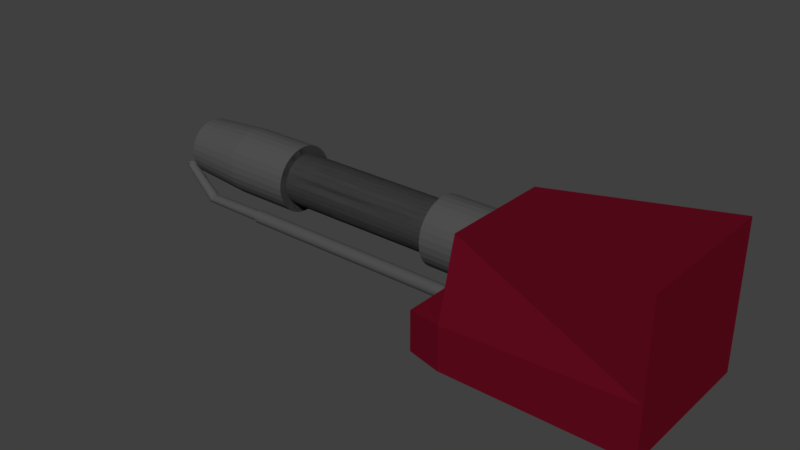 # Source: flamethrower.blend  (saved by Blender 2.77.0; exported with 4.5.12 LTS)
import bpy
from mathutils import Matrix  # noqa: F401  (used for matrix-valued properties, if any)

bpy.ops.wm.read_factory_settings(use_empty=True)
scene = bpy.context.scene
scene.name = 'Scene'

# ---- collections
col_collection_1 = bpy.data.collections.new('Collection 1'); scene.collection.children.link(col_collection_1)

# ---- materials (node trees are filled in below, after node groups)
mat_flamethrowermetal2 = bpy.data.materials.new('FlameThrowerMetal2')
mat_flamethrowermetal2.alpha_threshold = 0.0
mat_flamethrowermetal2.use_transparent_shadow = False
mat_flamethrowermetal2.diffuse_color = (0.08353, 0.08353, 0.08353, 1.0)
mat_flamethrowermetal2.roughness = 0.5
mat_flamethrowermetal = bpy.data.materials.new('FlameThrowerMetal')
mat_flamethrowermetal.alpha_threshold = 0.0
mat_flamethrowermetal.use_transparent_shadow = False
mat_flamethrowermetal.diffuse_color = (0.1329, 0.00399, 0.01387, 1.0)
mat_flamethrowermetal.roughness = 0.5

# ---- material node trees

# ---- world
world_world = bpy.data.worlds.new('World'); scene.world = world_world
world_world.color = (0.05088, 0.05088, 0.05088)
world_world.use_sun_shadow = False
world_world.sun_shadow_jitter_overblur = 0.0
world_world.cycles.sampling_method = 'MANUAL'

# ---- meshes
me_circle_002 = bpy.data.meshes.new('Circle.002')
me_circle_002.from_pydata([(-3.795e-08, 0.6804, 0.0), (-0.1327, 0.6673, 0.0), (-0.2604, 0.6286, 0.0), (-0.378, 0.5657, 0.0), (-0.4811, 0.4811, 0.0), (-0.5657, 0.378, 0.0), (-0.6286, 0.2604, 0.0), (-0.6673, 0.1327, 0.0), (-0.6804, 1.425e-07, 0.0), (-0.6673, -0.1327, 0.0), (-0.6286, -0.2604, 0.0), (-0.5657, -0.378, 0.0), (-0.4811, -0.4811, 0.0), (-0.378, -0.5657, 0.0), (-0.2604, -0.6286, 0.0), (-0.1327, -0.6673, 0.0), (1.837e-07, -0.6804, 0.0), (0.1327, -0.6673, 0.0), (0.2604, -0.6286, 0.0), (0.378, -0.5657, 0.0), (0.4811, -0.4811, 0.0), (0.5657, -0.378, 0.0), (0.6286, -0.2604, 0.0), (0.6673, -0.1327, 0.0), (0.6804, 7.48e-07, 0.0), (0.6673, 0.1327, 0.0), (0.6286, 0.2604, 0.0), (0.5657, 0.378, 0.0), (0.4811, 0.4811, 0.0), (0.378, 0.5657, 0.0), (0.2604, 0.6286, 0.0), (0.1327, 0.6673, 0.0), (-3.795e-08, 0.6804, 25.49), (-0.1327, 0.6673, 25.49), (-0.2604, 0.6286, 25.49), (-0.378, 0.5657, 25.49), (-0.4811, 0.4811, 25.49), (-0.5657, 0.378, 25.49), (-0.6286, 0.2604, 25.49), (-0.6673, 0.1327, 25.49), (-0.6804, 1.425e-07, 25.49), (-0.6673, -0.1327, 25.49), (-0.6286, -0.2604, 25.49), (-0.5657, -0.378, 25.49), (-0.4811, -0.4811, 25.49), (-0.378, -0.5657, 25.49), (-0.2604, -0.6286, 25.49), (-0.1327, -0.6673, 25.49), (1.837e-07, -0.6804, 25.49), (0.1327, -0.6673, 25.49), (0.2604, -0.6286, 25.49), (0.378, -0.5657, 25.49), (0.4811, -0.4811, 25.49), (0.5657, -0.378, 25.49), (0.6286, -0.2604, 25.49), (0.6673, -0.1327, 25.49), (0.6804, 7.48e-07, 25.49), (0.6673, 0.1327, 25.49), (0.6286, 0.2604, 25.49), (0.5657, 0.378, 25.49), (0.4811, 0.4811, 25.49), (0.378, 0.5657, 25.49), (0.2604, 0.6286, 25.49), (0.1327, 0.6673, 25.49), (-4.586e-08, 0.5553, 25.49), (-0.1083, 0.5446, 25.49), (-0.2125, 0.513, 25.49), (-0.3085, 0.4617, 25.49), (-0.3927, 0.3927, 25.49), (-0.4617, 0.3085, 25.49), (-0.513, 0.2125, 25.49), (-0.5446, 0.1083, 25.49), (-0.5553, 1.741e-07, 25.49), (-0.5446, -0.1083, 25.49), (-0.513, -0.2125, 25.49), (-0.4617, -0.3085, 25.49), (-0.3927, -0.3927, 25.49), (-0.3085, -0.4617, 25.49), (-0.2125, -0.513, 25.49), (-0.1083, -0.5446, 25.49), (1.351e-07, -0.5553, 25.49), (0.1083, -0.5446, 25.49), (0.2125, -0.513, 25.49), (0.3085, -0.4617, 25.49), (0.3927, -0.3927, 25.49), (0.4617, -0.3085, 25.49), (0.513, -0.2125, 25.49), (0.5446, -0.1083, 25.49), (0.5553, 6.683e-07, 25.49), (0.5446, 0.1083, 25.49), (0.513, 0.2125, 25.49), (0.4617, 0.3085, 25.49), (0.3927, 0.3927, 25.49), (0.3085, 0.4617, 25.49), (0.2125, 0.513, 25.49), (0.1083, 0.5446, 25.49), (-4.586e-08, 0.4578, 32.58), (-0.1083, 0.449, 32.57), (-0.2125, 0.423, 32.56), (-0.3085, 0.3807, 32.53), (-0.3927, 0.3237, 32.49), (-0.4617, 0.2543, 32.44), (-0.513, 0.1752, 32.39), (-0.5446, 0.08931, 32.33), (-0.5553, -1.96e-06, 32.27), (-0.5446, -0.08932, 32.2), (-0.513, -0.1752, 32.15), (-0.4617, -0.2544, 32.09), (-0.3927, -0.3237, 32.04), (-0.3085, -0.3807, 32.0), (-0.2125, -0.423, 31.98), (-0.1083, -0.449, 31.96), (1.351e-07, -0.4578, 31.95), (0.1083, -0.449, 31.96), (0.2125, -0.423, 31.98), (0.3085, -0.3807, 32.0), (0.3927, -0.3237, 32.04), (0.4617, -0.2544, 32.09), (0.513, -0.1752, 32.15), (0.5446, -0.08932, 32.2), (0.5553, -1.552e-06, 32.27), (0.5446, 0.08931, 32.33), (0.513, 0.1752, 32.39), (0.4617, 0.2543, 32.44), (0.3927, 0.3237, 32.49), (0.3085, 0.3807, 32.53), (0.2125, 0.423, 32.56), (0.1083, 0.449, 32.57), (-0.1502, -3.213, 35.76), (-0.2444, -3.213, 35.75), (-0.335, -3.213, 35.72), (-0.4185, -3.214, 35.68), (-0.4917, -3.214, 35.62), (-0.5517, -3.215, 35.55), (-0.5963, -3.216, 35.46), (-0.6238, -3.217, 35.37), (-0.6331, -3.218, 35.28), (-0.6238, -3.219, 35.18), (-0.5963, -3.219, 35.09), (-0.5517, -3.22, 35.01), (-0.4916, -3.221, 34.94), (-0.4185, -3.222, 34.88), (-0.335, -3.222, 34.83), (-0.2444, -3.222, 34.8), (-0.1502, -3.222, 34.79), (-0.05602, -3.222, 34.8), (0.03455, -3.222, 34.83), (0.118, -3.222, 34.88), (0.1912, -3.221, 34.94), (0.2512, -3.22, 35.01), (0.2959, -3.219, 35.09), (0.3233, -3.219, 35.18), (0.3326, -3.218, 35.28), (0.3233, -3.217, 35.37), (0.2959, -3.216, 35.46), (0.2512, -3.215, 35.55), (0.1912, -3.214, 35.62), (0.118, -3.214, 35.68), (0.03455, -3.213, 35.72), (-0.05603, -3.213, 35.75)], [], [(24, 25, 57, 56), (11, 12, 44, 43), (25, 26, 58, 57), (12, 13, 45, 44), (26, 27, 59, 58), (13, 14, 46, 45), (0, 1, 33, 32), (27, 28, 60, 59), (14, 15, 47, 46), (1, 2, 34, 33), (28, 29, 61, 60), (15, 16, 48, 47), (2, 3, 35, 34), (29, 30, 62, 61), (16, 17, 49, 48), (3, 4, 36, 35), (30, 31, 63, 62), (17, 18, 50, 49), (4, 5, 37, 36), (31, 0, 32, 63), (18, 19, 51, 50), (5, 6, 38, 37), (19, 20, 52, 51), (6, 7, 39, 38), (20, 21, 53, 52), (7, 8, 40, 39), (21, 22, 54, 53), (8, 9, 41, 40), (22, 23, 55, 54), (9, 10, 42, 41), (23, 24, 56, 55), (10, 11, 43, 42), (53, 54, 86, 85), (40, 41, 73, 72), (54, 55, 87, 86), (41, 42, 74, 73), (55, 56, 88, 87), (42, 43, 75, 74), (56, 57, 89, 88), (43, 44, 76, 75), (57, 58, 90, 89), (44, 45, 77, 76), (58, 59, 91, 90), (45, 46, 78, 77), (32, 33, 65, 64), (59, 60, 92, 91), (46, 47, 79, 78), (33, 34, 66, 65), (60, 61, 93, 92), (47, 48, 80, 79), (34, 35, 67, 66), (61, 62, 94, 93), (48, 49, 81, 80), (35, 36, 68, 67), (62, 63, 95, 94), (49, 50, 82, 81), (36, 37, 69, 68), (63, 32, 64, 95), (50, 51, 83, 82), (37, 38, 70, 69), (51, 52, 84, 83), (38, 39, 71, 70), (52, 53, 85, 84), (39, 40, 72, 71), (87, 88, 120, 119), (74, 75, 107, 106), (88, 89, 121, 120), (75, 76, 108, 107), (89, 90, 122, 121), (76, 77, 109, 108), (90, 91, 123, 122), (77, 78, 110, 109), (64, 65, 97, 96), (91, 92, 124, 123), (78, 79, 111, 110), (65, 66, 98, 97), (92, 93, 125, 124), (79, 80, 112, 111), (66, 67, 99, 98), (93, 94, 126, 125), (80, 81, 113, 112), (67, 68, 100, 99), (94, 95, 127, 126), (81, 82, 114, 113), (68, 69, 101, 100), (95, 64, 96, 127), (82, 83, 115, 114), (69, 70, 102, 101), (83, 84, 116, 115), (70, 71, 103, 102), (84, 85, 117, 116), (71, 72, 104, 103), (85, 86, 118, 117), (72, 73, 105, 104), (86, 87, 119, 118), (73, 74, 106, 105), (122, 123, 155, 154), (109, 110, 142, 141), (96, 97, 129, 128), (123, 124, 156, 155), (110, 111, 143, 142), (97, 98, 130, 129), (124, 125, 157, 156), (111, 112, 144, 143), (98, 99, 131, 130), (125, 126, 158, 157), (112, 113, 145, 144), (99, 100, 132, 131), (126, 127, 159, 158), (113, 114, 146, 145), (100, 101, 133, 132), (127, 96, 128, 159), (114, 115, 147, 146), (101, 102, 134, 133), (115, 116, 148, 147), (102, 103, 135, 134), (116, 117, 149, 148), (103, 104, 136, 135), (117, 118, 150, 149), (104, 105, 137, 136), (118, 119, 151, 150), (105, 106, 138, 137), (119, 120, 152, 151), (106, 107, 139, 138), (120, 121, 153, 152), (107, 108, 140, 139), (121, 122, 154, 153), (108, 109, 141, 140)])
me_circle_002.materials.append(mat_flamethrowermetal2)
me_circle_002.use_remesh_preserve_volume = False
me_circle_002.use_remesh_preserve_attributes = False
me_circle_002.use_mirror_vertex_groups = False
me_circle_002.update()
me_circle_001 = bpy.data.meshes.new('Circle.001')
me_circle_001.from_pydata([(-2.313, -1.861, -12.32), (-1.718, -1.149, -6.709), (-2.313, 2.514, -12.32), (-2.313, 2.514, -6.709), (2.313, -1.861, -12.32), (1.718, -1.149, -6.709), (2.313, 2.514, -12.32), (2.313, 2.514, -6.709), (-2.313, 1.157, -6.709), (-2.313, 0.94, -12.32), (2.313, 1.157, -6.709), (2.313, 0.94, -12.32), (-2.112, 1.216, -5.667), (-2.112, 2.455, -5.667), (2.112, 2.455, -5.667), (2.112, 1.216, -5.667)], [], [(8, 3, 2, 9), (3, 7, 6, 2), (10, 5, 4, 11), (5, 1, 0, 4), (9, 2, 6, 11), (3, 8, 12, 13), (5, 10, 8, 1), (0, 9, 11, 4), (7, 10, 11, 6), (1, 8, 9, 0), (15, 14, 13, 12), (7, 3, 13, 14), (8, 10, 15, 12), (10, 7, 14, 15)])
me_circle_001.materials.append(mat_flamethrowermetal)
me_circle_001.use_remesh_preserve_volume = False
me_circle_001.use_remesh_preserve_attributes = False
me_circle_001.use_mirror_vertex_groups = False
me_circle_001.update()
me_circle = bpy.data.meshes.new('Circle')
me_circle.from_pydata([(0.0, 1.0, 0.0), (-0.1951, 0.9808, 0.0), (-0.3827, 0.9239, 0.0), (-0.5556, 0.8315, 0.0), (-0.7071, 0.7071, 0.0), (-0.8315, 0.5556, 0.0), (-0.9239, 0.3827, 0.0), (-0.9808, 0.1951, 0.0), (-1.0, 7.55e-08, 0.0), (-0.9808, -0.1951, 0.0), (-0.9239, -0.3827, 0.0), (-0.8315, -0.5556, 0.0), (-0.7071, -0.7071, 0.0), (-0.5556, -0.8315, 0.0), (-0.3827, -0.9239, 0.0), (-0.1951, -0.9808, 0.0), (3.258e-07, -1.0, 0.0), (0.1951, -0.9808, 0.0), (0.3827, -0.9239, 0.0), (0.5556, -0.8315, 0.0), (0.7071, -0.7071, 0.0), (0.8315, -0.5556, 0.0), (0.9239, -0.3827, 0.0), (0.9808, -0.1951, 0.0), (1.0, 9.656e-07, 0.0), (0.9808, 0.1951, 0.0), (0.9239, 0.3827, 0.0), (0.8315, 0.5556, 0.0), (0.7071, 0.7071, 0.0), (0.5556, 0.8315, 0.0), (0.3827, 0.9239, 0.0), (0.1951, 0.9808, 0.0), (0.0, 1.0, 2.042), (-0.1951, 0.9808, 2.042), (-0.3827, 0.9239, 2.042), (-0.5556, 0.8315, 2.042), (-0.7071, 0.7071, 2.042), (-0.8315, 0.5556, 2.042), (-0.9239, 0.3827, 2.042), (-0.9808, 0.1951, 2.042), (-1.0, 7.55e-08, 2.042), (-0.9808, -0.1951, 2.042), (-0.9239, -0.3827, 2.042), (-0.8315, -0.5556, 2.042), (-0.7071, -0.7071, 2.042), (-0.5556, -0.8315, 2.042), (-0.3827, -0.9239, 2.042), (-0.1951, -0.9808, 2.042), (3.258e-07, -1.0, 2.042), (0.1951, -0.9808, 2.042), (0.3827, -0.9239, 2.042), (0.5556, -0.8315, 2.042), (0.7071, -0.7071, 2.042), (0.8315, -0.5556, 2.042), (0.9239, -0.3827, 2.042), (0.9808, -0.1951, 2.042), (1.0, 9.656e-07, 2.042), (0.9808, 0.1951, 2.042), (0.9239, 0.3827, 2.042), (0.8315, 0.5556, 2.042), (0.7071, 0.7071, 2.042), (0.5556, 0.8315, 2.042), (0.3827, 0.9239, 2.042), (0.1951, 0.9808, 2.042), (-1.643e-08, 0.8616, 3.863), (-0.1681, 0.8451, 3.863), (-0.3297, 0.796, 3.863), (-0.4787, 0.7164, 3.863), (-0.6092, 0.6092, 3.863), (-0.7164, 0.4787, 3.863), (-0.796, 0.3297, 3.863), (-0.8451, 0.1681, 3.863), (-0.8616, 1.045e-07, 3.863), (-0.8451, -0.1681, 3.863), (-0.796, -0.3297, 3.863), (-0.7164, -0.4787, 3.863), (-0.6092, -0.6092, 3.863), (-0.4787, -0.7164, 3.863), (-0.3297, -0.796, 3.863), (-0.1681, -0.8451, 3.863), (2.643e-07, -0.8616, 3.863), (0.1681, -0.8451, 3.863), (0.3297, -0.796, 3.863), (0.4787, -0.7164, 3.863), (0.6092, -0.6092, 3.863), (0.7164, -0.4787, 3.863), (0.796, -0.3297, 3.863), (0.8451, -0.1681, 3.863), (0.8616, 8.714e-07, 3.863), (0.8451, 0.1681, 3.863), (0.796, 0.3297, 3.863), (0.7164, 0.4787, 3.863), (0.6092, 0.6092, 3.863), (0.4787, 0.7164, 3.863), (0.3297, 0.796, 3.863), (0.1681, 0.8451, 3.863), (0.0, 1.0, 0.0), (-0.1951, 0.9808, 0.0), (-0.3827, 0.9239, 0.0), (-0.5556, 0.8315, 0.0), (-0.7071, 0.7071, 0.0), (-0.8315, 0.5556, 0.0), (-0.9239, 0.3827, 0.0), (-0.9808, 0.1951, 0.0), (-1.0, 7.55e-08, 0.0), (-0.9808, -0.1951, 0.0), (-0.9239, -0.3827, 0.0), (-0.8315, -0.5556, 0.0), (-0.7071, -0.7071, 0.0), (-0.5556, -0.8315, 0.0), (-0.3827, -0.9239, 0.0), (-0.1951, -0.9808, 0.0), (3.258e-07, -1.0, 0.0), (0.1951, -0.9808, 0.0), (0.3827, -0.9239, 0.0), (0.5556, -0.8315, 0.0), (0.7071, -0.7071, 0.0), (0.8315, -0.5556, 0.0), (0.9239, -0.3827, 0.0), (0.9808, -0.1951, 0.0), (1.0, 9.656e-07, 0.0), (0.9808, 0.1951, 0.0), (0.9239, 0.3827, 0.0), (0.8315, 0.5556, 0.0), (0.7071, 0.7071, 0.0), (0.5556, 0.8315, 0.0), (0.3827, 0.9239, 0.0), (0.1951, 0.9808, 0.0), (1.0, 9.656e-07, 2.042), (0.9808, 0.1951, 2.042), (0.9239, 0.3827, 2.042), (0.8315, 0.5556, 2.042), (0.7071, 0.7071, 2.042), (0.5556, 0.8315, 2.042), (0.3827, 0.9239, 2.042), (-2.756e-08, 0.7683, 0.0), (-0.1499, 0.7536, 0.0), (-0.294, 0.7098, 0.0), (-0.4269, 0.6388, 0.0), (-0.5433, 0.5433, 0.0), (-0.6388, 0.4269, 0.0), (-0.7098, 0.294, 0.0), (-0.7536, 0.1499, 0.0), (-0.7683, 1.238e-07, 0.0), (-0.7536, -0.1499, 0.0), (-0.7098, -0.294, 0.0), (-0.6388, -0.4269, 0.0), (-0.5433, -0.5433, 0.0), (-0.4269, -0.6388, 0.0), (-0.294, -0.7098, 0.0), (-0.1499, -0.7536, 0.0), (2.228e-07, -0.7683, 0.0), (0.1499, -0.7536, 0.0), (0.294, -0.7098, 0.0), (0.4269, -0.6388, 0.0), (0.5433, -0.5433, 0.0), (0.6388, -0.4269, 0.0), (0.7098, -0.294, 0.0), (0.7536, -0.1499, 0.0), (0.7683, 8.077e-07, 0.0), (0.7536, 0.1499, 0.0), (0.7098, 0.294, 0.0), (0.6388, 0.4269, 0.0), (0.5433, 0.5433, 0.0), (0.4269, 0.6388, 0.0), (0.294, 0.7098, 0.0), (0.1499, 0.7536, 0.0), (-2.756e-08, 0.7683, 0.0), (-0.1499, 0.7536, 0.0), (-0.294, 0.7098, 0.0), (-0.4269, 0.6388, 0.0), (-0.5433, 0.5433, 0.0), (-0.6388, 0.4269, 0.0), (-0.7098, 0.294, 0.0), (-0.7536, 0.1499, 0.0), (-0.7683, 1.238e-07, 0.0), (-0.7536, -0.1499, 0.0), (-0.7098, -0.294, 0.0), (-0.6388, -0.4269, 0.0), (-0.5433, -0.5433, 0.0), (-0.4269, -0.6388, 0.0), (-0.294, -0.7098, 0.0), (-0.1499, -0.7536, 0.0), (2.228e-07, -0.7683, 0.0), (0.1499, -0.7536, 0.0), (0.294, -0.7098, 0.0), (0.4269, -0.6388, 0.0), (0.5433, -0.5433, 0.0), (0.6388, -0.4269, 0.0), (0.7098, -0.294, 0.0), (0.7536, -0.1499, 0.0), (0.7683, 8.077e-07, 0.0), (0.7536, 0.1499, 0.0), (0.7098, 0.294, 0.0), (0.6388, 0.4269, 0.0), (0.5433, 0.5433, 0.0), (0.4269, 0.6388, 0.0), (0.294, 0.7098, 0.0), (0.1499, 0.7536, 0.0), (-2.756e-08, 0.7683, -5.04), (-0.1499, 0.7536, -5.04), (-0.294, 0.7098, -5.04), (-0.4269, 0.6388, -5.04), (-0.5433, 0.5433, -5.04), (-0.6388, 0.4269, -5.04), (-0.7098, 0.294, -5.04), (-0.7536, 0.1499, -5.04), (-0.7683, 1.238e-07, -5.04), (-0.7536, -0.1499, -5.04), (-0.7098, -0.294, -5.04), (-0.6388, -0.4269, -5.04), (-0.5433, -0.5433, -5.04), (-0.4269, -0.6388, -5.04), (-0.294, -0.7098, -5.04), (-0.1499, -0.7536, -5.04), (2.228e-07, -0.7683, -5.04), (0.1499, -0.7536, -5.04), (0.294, -0.7098, -5.04), (0.4269, -0.6388, -5.04), (0.5433, -0.5433, -5.04), (0.6388, -0.4269, -5.04), (0.7098, -0.294, -5.04), (0.7536, -0.1499, -5.04), (0.7683, 8.077e-07, -5.04), (0.7536, 0.1499, -5.04), (0.7098, 0.294, -5.04), (0.6388, 0.4269, -5.04), (0.5433, 0.5433, -5.04), (0.4269, 0.6388, -5.04), (0.294, 0.7098, -5.04), (0.1499, 0.7536, -5.04), (-2.756e-08, 0.7683, -5.04), (-0.1499, 0.7536, -5.04), (-0.294, 0.7098, -5.04), (-0.4269, 0.6388, -5.04), (-0.5433, 0.5433, -5.04), (-0.6388, 0.4269, -5.04), (-0.7098, 0.294, -5.04), (-0.7536, 0.1499, -5.04), (-0.7683, 1.238e-07, -5.04), (-0.7536, -0.1499, -5.04), (-0.7098, -0.294, -5.04), (-0.6388, -0.4269, -5.04), (-0.5433, -0.5433, -5.04), (-0.4269, -0.6388, -5.04), (-0.294, -0.7098, -5.04), (-0.1499, -0.7536, -5.04), (2.228e-07, -0.7683, -5.04), (0.1499, -0.7536, -5.04), (0.294, -0.7098, -5.04), (0.4269, -0.6388, -5.04), (0.5433, -0.5433, -5.04), (0.6388, -0.4269, -5.04), (0.7098, -0.294, -5.04), (0.7536, -0.1499, -5.04), (0.7683, 8.077e-07, -5.04), (0.7536, 0.1499, -5.04), (0.7098, 0.294, -5.04), (0.6388, 0.4269, -5.04), (0.5433, 0.5433, -5.04), (0.4269, 0.6388, -5.04), (0.294, 0.7098, -5.04), (0.1499, 0.7536, -5.04), (-3.127e-08, 0.6563, 3.863), (-0.128, 0.6437, 3.863), (-0.2512, 0.6064, 3.863), (-0.3646, 0.5457, 3.863), (-0.4641, 0.4641, 3.863), (-0.5457, 0.3646, 3.863), (-0.6064, 0.2512, 3.863), (-0.6437, 0.128, 3.863), (-0.6563, 1.559e-07, 3.863), (-0.6437, -0.128, 3.863), (-0.6064, -0.2512, 3.863), (-0.5457, -0.3646, 3.863), (-0.4641, -0.4641, 3.863), (-0.3646, -0.5457, 3.863), (-0.2512, -0.6064, 3.863), (-0.128, -0.6437, 3.863), (1.826e-07, -0.6563, 3.863), (0.128, -0.6437, 3.863), (0.2512, -0.6064, 3.863), (0.3646, -0.5457, 3.863), (0.4641, -0.4641, 3.863), (0.5457, -0.3646, 3.863), (0.6064, -0.2512, 3.863), (0.6437, -0.128, 3.863), (0.6563, 7.401e-07, 3.863), (0.6437, 0.128, 3.863), (0.6064, 0.2512, 3.863), (0.5457, 0.3646, 3.863), (0.4641, 0.4641, 3.863), (0.3646, 0.5457, 3.863), (0.2512, 0.6064, 3.863), (0.128, 0.6437, 3.863), (-3.127e-08, 0.6563, 3.477), (-0.128, 0.6437, 3.477), (-0.2512, 0.6064, 3.477), (-0.3646, 0.5457, 3.477), (-0.4641, 0.4641, 3.477), (-0.5457, 0.3646, 3.477), (-0.6064, 0.2512, 3.477), (-0.6437, 0.128, 3.477), (-0.6563, 1.559e-07, 3.477), (-0.6437, -0.128, 3.477), (-0.6064, -0.2512, 3.477), (-0.5457, -0.3646, 3.477), (-0.4641, -0.4641, 3.477), (-0.3646, -0.5457, 3.477), (-0.2512, -0.6064, 3.477), (-0.128, -0.6437, 3.477), (1.826e-07, -0.6563, 3.477), (0.128, -0.6437, 3.477), (0.2512, -0.6064, 3.477), (0.3646, -0.5457, 3.477), (0.4641, -0.4641, 3.477), (0.5457, -0.3646, 3.477), (0.6064, -0.2512, 3.477), (0.6437, -0.128, 3.477), (0.6563, 7.401e-07, 3.477), (0.6437, 0.128, 3.477), (0.6064, 0.2512, 3.477), (0.5457, 0.3646, 3.477), (0.4641, 0.4641, 3.477), (0.3646, 0.5457, 3.477), (0.2512, 0.6064, 3.477), (0.128, 0.6437, 3.477), (-5.894e-09, 1.014, -5.04), (-0.1977, 0.9941, -5.04), (-0.3879, 0.9364, -5.04), (-0.5631, 0.8427, -5.04), (-0.7167, 0.7167, -5.04), (-0.8427, 0.5631, -5.04), (-0.9364, 0.3879, -5.04), (-0.9941, 0.1977, -5.04), (-1.014, 6.881e-08, -5.04), (-0.9941, -0.1977, -5.04), (-0.9364, -0.3879, -5.04), (-0.8427, -0.5631, -5.04), (-0.7167, -0.7167, -5.04), (-0.5631, -0.8427, -5.04), (-0.3879, -0.9364, -5.04), (-0.1977, -0.9941, -5.04), (3.244e-07, -1.014, -5.04), (0.1977, -0.9941, -5.04), (0.3879, -0.9364, -5.04), (0.5631, -0.8427, -5.04), (0.7167, -0.7167, -5.04), (0.8427, -0.5631, -5.04), (0.9364, -0.3879, -5.04), (0.9941, -0.1977, -5.04), (1.014, 9.71e-07, -5.04), (0.9941, 0.1977, -5.04), (0.9364, 0.3879, -5.04), (0.8427, 0.5631, -5.04), (0.7167, 0.7167, -5.04), (0.5631, 0.8427, -5.04), (0.3879, 0.9364, -5.04), (0.1977, 0.9941, -5.04), (-5.894e-09, 1.014, -6.74), (-0.1977, 0.9941, -6.74), (-0.3879, 0.9364, -6.74), (-0.5631, 0.8427, -6.74), (-0.7167, 0.7167, -6.74), (-0.8427, 0.5631, -6.74), (-0.9364, 0.3879, -6.74), (-0.9941, 0.1977, -6.74), (-1.014, 6.881e-08, -6.74), (-0.9941, -0.1977, -6.74), (-0.9364, -0.3879, -6.74), (-0.8427, -0.5631, -6.74), (-0.7167, -0.7167, -6.74), (-0.5631, -0.8427, -6.74), (-0.3879, -0.9364, -6.74), (-0.1977, -0.9941, -6.74), (3.244e-07, -1.014, -6.74), (0.1977, -0.9941, -6.74), (0.3879, -0.9364, -6.74), (0.5631, -0.8427, -6.74), (0.7167, -0.7167, -6.74), (0.8427, -0.5631, -6.74), (0.9364, -0.3879, -6.74), (0.9941, -0.1977, -6.74), (1.014, 9.71e-07, -6.74), (0.9941, 0.1977, -6.74), (0.9364, 0.3879, -6.74), (0.8427, 0.5631, -6.74), (0.7167, 0.7167, -6.74), (0.5631, 0.8427, -6.74), (0.3879, 0.9364, -6.74), (0.1977, 0.9941, -6.74)], [], [(7, 39, 38, 6), (21, 53, 52, 20), (8, 40, 39, 7), (22, 54, 53, 21), (9, 41, 40, 8), (23, 55, 54, 22), (10, 42, 41, 9), (24, 56, 55, 23), (11, 43, 42, 10), (98, 97, 168, 169), (12, 44, 43, 11), (30, 165, 166, 31), (13, 45, 44, 12), (123, 194, 195, 124), (14, 46, 45, 13), (1, 33, 32, 0), (57, 129, 130, 58), (15, 47, 46, 14), (2, 34, 33, 1), (3, 138, 139, 4), (16, 48, 47, 15), (3, 35, 34, 2), (97, 96, 167, 168), (17, 49, 48, 16), (4, 36, 35, 3), (31, 63, 62, 30), (18, 50, 49, 17), (5, 37, 36, 4), (0, 32, 63, 31), (19, 51, 50, 18), (6, 38, 37, 5), (20, 52, 51, 19), (58, 90, 89, 57), (45, 77, 76, 44), (59, 91, 90, 58), (46, 78, 77, 45), (33, 65, 64, 32), (60, 92, 91, 59), (47, 79, 78, 46), (34, 66, 65, 33), (61, 93, 92, 60), (48, 80, 79, 47), (35, 67, 66, 34), (62, 94, 93, 61), (49, 81, 80, 48), (36, 68, 67, 35), (63, 95, 94, 62), (50, 82, 81, 49), (37, 69, 68, 36), (32, 64, 95, 63), (51, 83, 82, 50), (38, 70, 69, 37), (52, 84, 83, 51), (39, 71, 70, 38), (53, 85, 84, 52), (40, 72, 71, 39), (54, 86, 85, 53), (41, 73, 72, 40), (55, 87, 86, 54), (42, 74, 73, 41), (56, 88, 87, 55), (43, 75, 74, 42), (57, 89, 88, 56), (44, 76, 75, 43), (121, 129, 128, 120), (122, 130, 129, 121), (123, 131, 130, 122), (124, 132, 131, 123), (125, 133, 132, 124), (126, 134, 133, 125), (58, 130, 131, 59), (30, 29, 164, 165), (122, 193, 194, 123), (59, 131, 132, 60), (2, 137, 138, 3), (24, 120, 128, 56), (29, 28, 163, 164), (60, 132, 133, 61), (121, 192, 193, 122), (1, 136, 137, 2), (61, 133, 134, 62), (28, 27, 162, 163), (120, 191, 192, 121), (62, 134, 126, 30), (0, 135, 136, 1), (27, 26, 161, 162), (120, 119, 190, 191), (26, 25, 160, 161), (119, 118, 189, 190), (25, 24, 159, 160), (118, 117, 188, 189), (23, 158, 159, 24), (117, 116, 187, 188), (22, 157, 158, 23), (116, 115, 186, 187), (21, 156, 157, 22), (115, 114, 185, 186), (20, 155, 156, 21), (114, 113, 184, 185), (19, 154, 155, 20), (113, 112, 183, 184), (18, 153, 154, 19), (56, 128, 129, 57), (112, 111, 182, 183), (137, 201, 202, 138), (164, 163, 227, 228), (186, 185, 249, 250), (136, 200, 201, 137), (163, 162, 226, 227), (185, 184, 248, 249), (135, 199, 200, 136), (162, 161, 225, 226), (184, 183, 247, 248), (161, 160, 224, 225), (183, 182, 246, 247), (160, 159, 223, 224), (182, 181, 245, 246), (158, 222, 223, 159), (181, 180, 244, 245), (157, 221, 222, 158), (180, 179, 243, 244), (156, 220, 221, 157), (179, 178, 242, 243), (155, 219, 220, 156), (178, 177, 241, 242), (154, 218, 219, 155), (177, 176, 240, 241), (153, 217, 218, 154), (176, 175, 239, 240), (152, 216, 217, 153), (175, 174, 238, 239), (151, 215, 216, 152), (174, 173, 237, 238), (150, 214, 215, 151), (173, 172, 236, 237), (167, 198, 262, 231), (4, 139, 140, 5), (124, 195, 196, 125), (31, 166, 135, 0), (99, 98, 169, 170), (5, 140, 141, 6), (125, 196, 197, 126), (100, 99, 170, 171), (6, 141, 142, 7), (127, 126, 197, 198), (101, 100, 171, 172), (7, 142, 143, 8), (96, 127, 198, 167), (102, 101, 172, 173), (8, 143, 144, 9), (103, 102, 173, 174), (9, 144, 145, 10), (104, 103, 174, 175), (10, 145, 146, 11), (105, 104, 175, 176), (11, 146, 147, 12), (106, 105, 176, 177), (12, 147, 148, 13), (107, 106, 177, 178), (13, 148, 149, 14), (108, 107, 178, 179), (14, 149, 150, 15), (109, 108, 179, 180), (15, 150, 151, 16), (110, 109, 180, 181), (16, 151, 152, 17), (111, 110, 181, 182), (17, 152, 153, 18), (230, 262, 231, 199), (203, 235, 236, 204), (216, 248, 249, 217), (229, 261, 262, 230), (202, 234, 235, 203), (217, 249, 250, 218), (204, 236, 237, 205), (218, 250, 251, 219), (205, 237, 238, 206), (219, 251, 252, 220), (206, 238, 239, 207), (220, 252, 253, 221), (207, 239, 240, 208), (221, 253, 254, 222), (208, 240, 241, 209), (222, 254, 255, 223), (209, 241, 242, 210), (224, 223, 255, 256), (210, 242, 243, 211), (225, 224, 256, 257), (211, 243, 244, 212), (226, 225, 257, 258), (212, 244, 245, 213), (199, 231, 232, 200), (227, 226, 258, 259), (213, 245, 246, 214), (200, 232, 233, 201), (228, 227, 259, 260), (214, 246, 247, 215), (201, 233, 234, 202), (229, 228, 260, 261), (215, 247, 248, 216), (187, 186, 250, 251), (165, 164, 228, 229), (138, 202, 203, 139), (188, 187, 251, 252), (165, 229, 230, 166), (139, 203, 204, 140), (189, 188, 252, 253), (166, 230, 199, 135), (140, 204, 205, 141), (190, 189, 253, 254), (141, 205, 206, 142), (191, 190, 254, 255), (142, 206, 207, 143), (191, 255, 256, 192), (143, 207, 208, 144), (192, 256, 257, 193), (144, 208, 209, 145), (193, 257, 258, 194), (168, 167, 231, 232), (145, 209, 210, 146), (194, 258, 259, 195), (169, 168, 232, 233), (146, 210, 211, 147), (195, 259, 260, 196), (170, 169, 233, 234), (147, 211, 212, 148), (196, 260, 261, 197), (171, 170, 234, 235), (148, 212, 213, 149), (198, 197, 261, 262), (172, 171, 235, 236), (149, 213, 214, 150), (71, 270, 269, 70), (85, 284, 283, 84), (72, 271, 270, 71), (86, 285, 284, 85), (73, 272, 271, 72), (87, 286, 285, 86), (74, 273, 272, 73), (88, 287, 286, 87), (75, 274, 273, 74), (89, 288, 287, 88), (76, 275, 274, 75), (90, 289, 288, 89), (77, 276, 275, 76), (91, 290, 289, 90), (78, 277, 276, 77), (65, 264, 263, 64), (92, 291, 290, 91), (79, 278, 277, 78), (66, 265, 264, 65), (93, 292, 291, 92), (80, 279, 278, 79), (67, 266, 265, 66), (94, 293, 292, 93), (81, 280, 279, 80), (68, 267, 266, 67), (95, 294, 293, 94), (82, 281, 280, 81), (69, 268, 267, 68), (64, 263, 294, 95), (83, 282, 281, 82), (70, 269, 268, 69), (84, 283, 282, 83), (271, 303, 302, 270), (285, 317, 316, 284), (272, 304, 303, 271), (286, 318, 317, 285), (273, 305, 304, 272), (287, 319, 318, 286), (274, 306, 305, 273), (288, 320, 319, 287), (275, 307, 306, 274), (289, 321, 320, 288), (276, 308, 307, 275), (290, 322, 321, 289), (277, 309, 308, 276), (264, 296, 295, 263), (291, 323, 322, 290), (278, 310, 309, 277), (265, 297, 296, 264), (292, 324, 323, 291), (279, 311, 310, 278), (266, 298, 297, 265), (293, 325, 324, 292), (280, 312, 311, 279), (267, 299, 298, 266), (294, 326, 325, 293), (281, 313, 312, 280), (268, 300, 299, 267), (263, 295, 326, 294), (282, 314, 313, 281), (269, 301, 300, 268), (283, 315, 314, 282), (270, 302, 301, 269), (284, 316, 315, 283), (255, 254, 350, 351), (241, 337, 338, 242), (255, 351, 352, 256), (242, 338, 339, 243), (256, 352, 353, 257), (243, 339, 340, 244), (257, 353, 354, 258), (244, 340, 341, 245), (232, 231, 327, 328), (258, 354, 355, 259), (245, 341, 342, 246), (233, 232, 328, 329), (259, 355, 356, 260), (246, 342, 343, 247), (234, 233, 329, 330), (260, 356, 357, 261), (247, 343, 344, 248), (235, 234, 330, 331), (262, 261, 357, 358), (248, 344, 345, 249), (236, 235, 331, 332), (262, 358, 327, 231), (249, 345, 346, 250), (236, 332, 333, 237), (251, 250, 346, 347), (237, 333, 334, 238), (252, 251, 347, 348), (238, 334, 335, 239), (253, 252, 348, 349), (239, 335, 336, 240), (254, 253, 349, 350), (240, 336, 337, 241), (332, 331, 363, 364), (358, 390, 359, 327), (345, 377, 378, 346), (332, 364, 365, 333), (347, 346, 378, 379), (333, 365, 366, 334), (348, 347, 379, 380), (334, 366, 367, 335), (349, 348, 380, 381), (335, 367, 368, 336), (350, 349, 381, 382), (336, 368, 369, 337), (351, 350, 382, 383), (337, 369, 370, 338), (351, 383, 384, 352), (338, 370, 371, 339), (352, 384, 385, 353), (339, 371, 372, 340), (353, 385, 386, 354), (340, 372, 373, 341), (328, 327, 359, 360), (354, 386, 387, 355), (341, 373, 374, 342), (329, 328, 360, 361), (355, 387, 388, 356), (342, 374, 375, 343), (330, 329, 361, 362), (356, 388, 389, 357), (343, 375, 376, 344), (331, 330, 362, 363), (358, 357, 389, 390), (344, 376, 377, 345)])
me_circle.materials.append(mat_flamethrowermetal2)
me_circle.use_remesh_preserve_volume = False
me_circle.use_remesh_preserve_attributes = False
me_circle.use_mirror_vertex_groups = False
me_circle.update()

# ---- objects
ob_circle_002 = bpy.data.objects.new('Circle.002', me_circle_002)
ob_circle_001 = bpy.data.objects.new('Circle.001', me_circle_001)
ob_circle = bpy.data.objects.new('Circle', me_circle)

# ---- transforms, parenting, visibility, modifiers, constraints
ob_circle_002.location = (3.871, 0.5526, -3.144)
ob_circle_002.rotation_euler = (-1.571, 1.089e-05, 1.571)
ob_circle_002.scale = (0.3031, 0.3031, 0.3031)
ob_circle_002.lineart.crease_threshold = 0.0
ob_circle_001.location = (-1.796, 0.5344, -1.262)
ob_circle_001.rotation_euler = (-1.571, 1.089e-05, 1.571)
ob_circle_001.lineart.crease_threshold = 0.0
ob_circle.location = (-1.796, 0.5344, -1.262)
ob_circle.rotation_euler = (-1.571, 1.089e-05, 1.571)
ob_circle.lineart.crease_threshold = 0.0

# ---- collection membership
col_collection_1.objects.link(ob_circle_002)
col_collection_1.objects.link(ob_circle_001)
col_collection_1.objects.link(ob_circle)

# ---- scene / render settings (as saved in the file)
scene.frame_start = 1; scene.frame_end = 250; scene.frame_set(1)
scene.render.engine = 'BLENDER_EEVEE_NEXT'
scene.render.resolution_percentage = 50
scene.render.dither_intensity = 0.0
scene.cycles.use_denoising = False
scene.cycles.samples = 128
scene.cycles.sampling_pattern = 'TABULATED_SOBOL'
scene.cycles.light_sampling_threshold = 0.0
scene.cycles.use_adaptive_sampling = False
scene.cycles.use_light_tree = False
scene.cycles.blur_glossy = 0.0
scene.cycles.sample_clamp_indirect = 0.0
scene.view_settings.view_transform = 'Standard'
bpy.context.view_layer.update()

# ---- added for rendering (the .blend has no active camera and no usable light): camera, sun
cam_auto = bpy.data.cameras.new('AutoCamera')
cam_auto.lens = 50.0
cam_auto.sensor_width = 36.0
cam_auto.clip_end = 1000.0
ob_auto_camera = bpy.data.objects.new('AutoCamera', cam_auto)
scene.collection.objects.link(ob_auto_camera)
ob_auto_camera.location = (19.0046, -20.1368, 12.1923)
ob_auto_camera.rotation_euler = (1.09748, -7.21219e-08, 0.694738)
scene.camera = ob_auto_camera
light_auto_sun = bpy.data.lights.new('AutoSun', 'SUN')
light_auto_sun.energy = 3.0
light_auto_sun.angle = 0.0523599
ob_auto_sun = bpy.data.objects.new('AutoSun', light_auto_sun)
scene.collection.objects.link(ob_auto_sun)
ob_auto_sun.rotation_euler = (0.872665, 0.174533, 0.523599)
bpy.context.view_layer.update()
